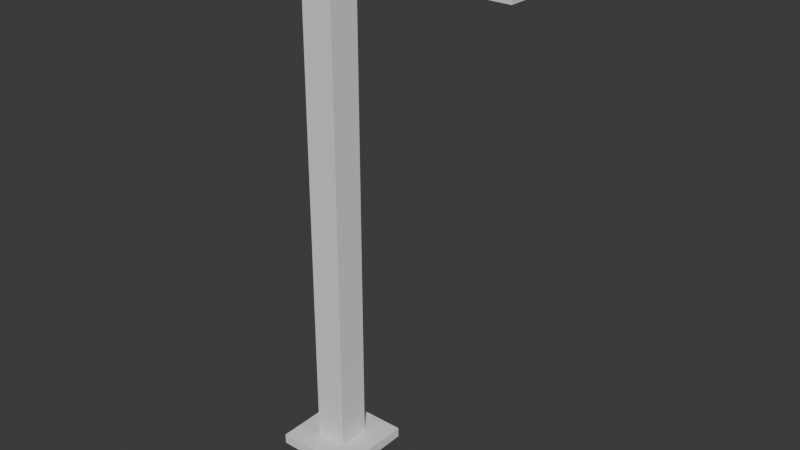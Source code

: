 # Source: ZiplinePoint.blend  (saved by Blender 4.2.66; exported with 4.5.12 LTS)
import bpy
from mathutils import Matrix  # noqa: F401  (used for matrix-valued properties, if any)

bpy.ops.wm.read_factory_settings(use_empty=True)
scene = bpy.context.scene
scene.name = 'Scene'

# ---- collections
col_collection = bpy.data.collections.new('Collection'); scene.collection.children.link(col_collection)

# ---- world
world_world = bpy.data.worlds.new('World'); scene.world = world_world
world_world.use_nodes = True; world_world.node_tree.nodes.clear()
_N = world_world.node_tree.nodes; _L = world_world.node_tree.links
n0 = _N.new('ShaderNodeOutputWorld'); n0.name = 'World Output'; n0.location = (300, 300)
n1 = _N.new('ShaderNodeBackground'); n1.name = 'Background'; n1.location = (10, 300)
n1.inputs[0].default_value = (0.05088, 0.05088, 0.05088, 1.0)
_L.new(n1.outputs[0], n0.inputs[0])
n0.is_active_output = True
world_world.color = (0.05088, 0.05088, 0.05088)
world_world.sun_shadow_jitter_overblur = 0.0

# ---- meshes
me_cube_001 = bpy.data.meshes.new('Cube.001')
me_cube_001.from_pydata([(-0.86, 0.16, 5.96e-09), (-0.86, 0.16, 0.04), (-0.54, 0.16, 5.96e-09), (-0.54, 0.16, 0.04), (-0.86, -0.16, 5.96e-09), (-0.86, -0.16, 0.04), (-0.54, -0.16, 5.96e-09), (-0.54, -0.16, 0.04), (-0.7639, 0.06392, 0.04), (-0.6361, 0.06392, 0.04), (-0.7639, -0.06392, 0.04), (-0.6361, -0.06392, 0.04), (-0.7639, 0.06392, 2.04), (-0.6361, 0.06392, 2.04), (-0.6361, -0.06392, 2.04), (-0.7639, -0.06392, 2.04), (-0.7639, 0.06392, 2.14), (-0.6361, 0.06392, 2.14), (-0.6361, -0.06392, 2.14), (-0.7639, -0.06392, 2.14), (-0.03608, 0.06392, 2.04), (-0.03608, -0.06392, 2.04), (-0.03608, 0.06392, 2.14), (-0.03608, -0.06392, 2.14), (0.06392, 0.06392, 2.04), (0.06392, -0.06392, 2.04), (0.06392, 0.06392, 2.14), (0.06392, -0.06392, 2.14), (-0.03608, 0.06392, 1.94), (-0.03608, -0.06392, 1.94), (0.06392, 0.06392, 1.94), (0.06392, -0.06392, 1.94)], [], [(0, 1, 3, 2), (2, 3, 7, 6), (6, 7, 5, 4), (4, 5, 1, 0), (2, 6, 4, 0), (7, 3, 1, 5), (11, 10, 8, 9), (15, 14, 18, 19), (10, 11, 14, 15), (9, 8, 12, 13), (8, 10, 15, 12), (11, 9, 13, 14), (18, 17, 16, 19), (13, 12, 16, 17), (12, 15, 19, 16), (17, 18, 23, 22), (23, 21, 25, 27), (14, 13, 20, 21), (18, 14, 21, 23), (13, 17, 22, 20), (25, 24, 26, 27), (24, 25, 31, 30), (20, 22, 26, 24), (22, 23, 27, 26), (29, 28, 30, 31), (21, 20, 28, 29), (20, 24, 30, 28), (25, 21, 29, 31)])
_uv = me_cube_001.uv_layers.new(name='UVMap')
_uv.uv.foreach_set('vector', [0.375, 0.0, 0.625, 0.0, 0.625, 0.25, 0.375, 0.25, 0.375, 0.25, 0.625, 0.25, 0.625, 0.5, 0.375, 0.5, 0.375, 0.5, 0.625, 0.5, 0.625, 0.75, 0.375, 0.75, 0.375, 0.75, 0.625, 0.75, 0.625, 1.0, 0.375, 1.0, 0.125, 0.5, 0.375, 0.5, 0.375, 0.75, 0.125, 0.75, 0.625, 0.5, 0.875, 0.5, 0.875, 0.75, 0.625, 0.75, 0.625, 0.5, 0.625, 0.75, 0.875, 0.75, 0.875, 0.5, 0.625, 0.75, 0.625, 0.5, 0.625, 0.5, 0.625, 0.75, 0.625, 0.75, 0.625, 0.5, 0.625, 0.5, 0.625, 0.75, 0.875, 0.5, 0.875, 0.75, 0.875, 0.75, 0.875, 0.5, 0.875, 0.75, 0.625, 0.75, 0.625, 0.75, 0.875, 0.75, 0.625, 0.5, 0.875, 0.5, 0.875, 0.5, 0.625, 0.5, 0.625, 0.5, 0.875, 0.5, 0.875, 0.75, 0.625, 0.75, 0.875, 0.5, 0.875, 0.75, 0.875, 0.75, 0.875, 0.5, 0.875, 0.75, 0.625, 0.75, 0.625, 0.75, 0.875, 0.75, 0.875, 0.5, 0.625, 0.5, 0.625, 0.5, 0.875, 0.5, 0.625, 0.5, 0.625, 0.5, 0.625, 0.5, 0.625, 0.5, 0.625, 0.5, 0.875, 0.5, 0.875, 0.5, 0.625, 0.5, 0.625, 0.5, 0.625, 0.5, 0.625, 0.5, 0.625, 0.5, 0.875, 0.5, 0.875, 0.5, 0.875, 0.5, 0.875, 0.5, 0.625, 0.5, 0.875, 0.5, 0.875, 0.5, 0.625, 0.5, 0.875, 0.5, 0.625, 0.5, 0.625, 0.5, 0.875, 0.5, 0.875, 0.5, 0.875, 0.5, 0.875, 0.5, 0.875, 0.5, 0.875, 0.5, 0.625, 0.5, 0.625, 0.5, 0.875, 0.5, 0.625, 0.5, 0.875, 0.5, 0.875, 0.5, 0.625, 0.5, 0.625, 0.5, 0.875, 0.5, 0.875, 0.5, 0.625, 0.5, 0.875, 0.5, 0.875, 0.5, 0.875, 0.5, 0.875, 0.5, 0.625, 0.5, 0.625, 0.5, 0.625, 0.5, 0.625, 0.5])
me_cube_001.update()

# ---- objects
ob_cube = bpy.data.objects.new('Cube', me_cube_001)

# ---- transforms, parenting, visibility, modifiers, constraints
ob_cube.location = (0.0, 0.0, 0.0)

# ---- collection membership
col_collection.objects.link(ob_cube)

# ---- scene / render settings (as saved in the file)
scene.frame_start = 1; scene.frame_end = 250; scene.frame_set(1)
scene.render.engine = 'BLENDER_EEVEE_NEXT'
bpy.context.view_layer.update()

# ---- added for rendering (the .blend has no active camera and no usable light): camera, sun
cam_auto = bpy.data.cameras.new('AutoCamera')
cam_auto.lens = 50.0
cam_auto.sensor_width = 36.0
cam_auto.clip_end = 1000.0
ob_auto_camera = bpy.data.objects.new('AutoCamera', cam_auto)
scene.collection.objects.link(ob_auto_camera)
ob_auto_camera.location = (1.77882, -2.61223, 2.81149)
ob_auto_camera.rotation_euler = (1.09748, -7.21219e-08, 0.694738)
scene.camera = ob_auto_camera
light_auto_sun = bpy.data.lights.new('AutoSun', 'SUN')
light_auto_sun.energy = 3.0
light_auto_sun.angle = 0.0523599
ob_auto_sun = bpy.data.objects.new('AutoSun', light_auto_sun)
scene.collection.objects.link(ob_auto_sun)
ob_auto_sun.rotation_euler = (0.872665, 0.174533, 0.523599)
bpy.context.view_layer.update()
